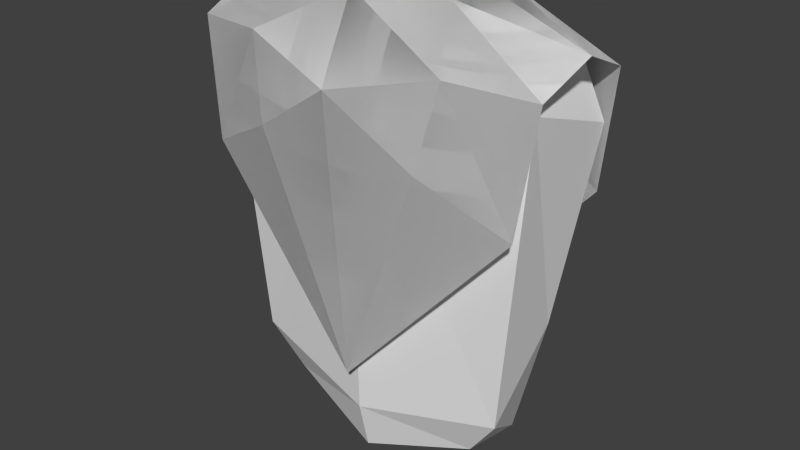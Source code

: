 # Source: Torso.blend  (saved by Blender 2.70.0; exported with 4.5.12 LTS)
import bpy
from mathutils import Matrix  # noqa: F401  (used for matrix-valued properties, if any)

bpy.ops.wm.read_factory_settings(use_empty=True)
scene = bpy.context.scene
scene.name = 'Scene'

# ---- collections
col_collection_1 = bpy.data.collections.new('Collection 1'); scene.collection.children.link(col_collection_1)

# ---- materials (node trees are filled in below, after node groups)
mat_outer = bpy.data.materials.new('Outer')
mat_outer.alpha_threshold = 0.0
mat_outer.use_transparent_shadow = False
mat_outer.roughness = 0.5
mat_outer.line_color = (0.0, 0.0, 0.0, 1.0)
mat_inner = bpy.data.materials.new('Inner')
mat_inner.alpha_threshold = 0.0
mat_inner.use_transparent_shadow = False
mat_inner.roughness = 0.5
mat_inner.line_color = (0.0, 0.0, 0.0, 1.0)

# ---- material node trees

# ---- world
world_world = bpy.data.worlds.new('World'); scene.world = world_world
world_world.color = (0.05088, 0.05088, 0.05088)
world_world.use_sun_shadow = False
world_world.sun_shadow_jitter_overblur = 0.0
world_world.cycles.sampling_method = 'MANUAL'
world_world.cycles.sample_map_resolution = 256

# ---- meshes
me_poncho = bpy.data.meshes.new('Poncho')
me_poncho.from_pydata([(0.761, -0.2892, -0.6565), (0.8313, -0.257, -0.1171), (0.3678, -0.1679, 0.1433), (0.4675, -0.3418, -0.09218), (0.3873, -0.3951, -0.4605), (0.761, -0.2892, -0.6565), (0.8313, -0.257, -0.1171), (0.3678, -0.1679, 0.1433), (0.4675, -0.3418, -0.09218), (0.3873, -0.3951, -0.4605), (0.0, -0.3472, -1.509), (-0.761, -0.2892, -0.6565), (-0.8313, -0.257, -0.1171), (0.0, -0.4508, -0.2049), (-0.3678, -0.1679, 0.1433), (0.0, -0.2781, 0.1433), (0.0, -0.4506, -0.2053), (-0.4675, -0.3418, -0.09218), (0.0, -0.4508, -0.2054), (-0.3873, -0.3951, -0.4605), (0.0, -0.3472, -1.509), (-0.761, -0.2892, -0.6565), (-0.8313, -0.257, -0.1171), (0.0, -0.4508, -0.2049), (-0.3678, -0.1679, 0.1433), (0.0, -0.2781, 0.1433), (0.0, -0.4506, -0.2053), (-0.4675, -0.3418, -0.09218), (0.0, -0.4508, -0.2054), (-0.3873, -0.3951, -0.4605), (0.761, 0.2892, -0.6565), (0.8313, 0.257, -0.1171), (0.3678, 0.1679, 0.1433), (0.4518, 0.0, 0.1433), (0.8546, 0.0, -0.008904), (0.4675, 0.3418, -0.09218), (0.3873, 0.3951, -0.4605), (0.761, 0.2892, -0.6565), (0.8313, 0.257, -0.1171), (0.3678, 0.1679, 0.1433), (0.4518, 0.0, 0.1433), (0.8546, 0.0, -0.008904), (0.4675, 0.3418, -0.09218), (0.3873, 0.3951, -0.4605), (0.0, 0.3472, -1.509), (-0.761, 0.2892, -0.6565), (-0.8313, 0.257, -0.1171), (0.0, 0.4508, -0.2049), (-0.3678, 0.1679, 0.1433), (-0.4518, 0.0, 0.1433), (0.0, 0.2781, 0.1433), (-0.8546, 0.0, -0.008904), (0.0, 0.4506, -0.2053), (-0.4675, 0.3418, -0.09218), (0.0, 0.4508, -0.2054), (-0.3873, 0.3951, -0.4605), (0.0, 0.3472, -1.509), (-0.761, 0.2892, -0.6565), (-0.8313, 0.257, -0.1171), (0.0, 0.4508, -0.2049), (-0.3678, 0.1679, 0.1433), (-0.4518, 0.0, 0.1433), (0.0, 0.2781, 0.1433), (-0.8546, 0.0, -0.008904), (0.0, 0.4506, -0.2053), (-0.4675, 0.3418, -0.09218), (0.0, 0.4508, -0.2054), (-0.3873, 0.3951, -0.4605)], [], [(3, 2, 15), (1, 2, 3), (2, 1, 34), (0, 4, 10), (0, 3, 4), (0, 1, 3), (16, 18, 10), (3, 16, 4), (8, 26, 23), (6, 8, 7), (7, 41, 6), (5, 20, 9), (5, 9, 8), (5, 8, 6), (20, 28, 26), (8, 9, 26), (16, 18, 13), (17, 16, 13), (12, 17, 14), (14, 51, 12), (11, 10, 19), (11, 19, 17), (11, 17, 12), (10, 18, 16), (17, 19, 16), (26, 23, 28), (27, 24, 25), (22, 24, 27), (24, 22, 63), (21, 29, 20), (21, 27, 29), (21, 22, 27), (26, 28, 20), (27, 26, 29), (35, 52, 47), (31, 35, 32), (32, 34, 31), (30, 44, 36), (30, 36, 35), (30, 35, 31), (44, 54, 52), (35, 36, 52), (42, 39, 62), (38, 39, 42), (39, 38, 41), (37, 43, 56), (37, 42, 43), (37, 38, 42), (64, 66, 56), (42, 64, 43), (52, 47, 54), (53, 48, 50), (46, 48, 53), (48, 46, 51), (45, 55, 44), (45, 53, 55), (45, 46, 53), (52, 54, 44), (53, 52, 55), (64, 66, 59), (65, 64, 59), (58, 65, 60), (60, 63, 58), (57, 56, 67), (57, 67, 65), (57, 65, 58), (56, 66, 64), (65, 67, 64), (13, 3, 15), (13, 16, 3), (4, 16, 10), (25, 8, 23), (25, 7, 8), (9, 20, 26), (15, 17, 13), (15, 14, 17), (19, 10, 16), (23, 27, 25), (23, 26, 27), (29, 26, 20), (50, 35, 47), (50, 32, 35), (36, 44, 52), (59, 42, 62), (59, 64, 42), (43, 64, 56), (47, 53, 50), (47, 52, 53), (55, 52, 44), (62, 65, 59), (62, 60, 65), (67, 56, 64), (61, 24, 63), (63, 60, 61), (51, 14, 49), (49, 48, 51), (33, 2, 34), (34, 32, 33), (41, 7, 40), (40, 39, 41)])
me_poncho.polygons.foreach_set('material_index', [0, 0, 0, 0, 0, 0, 0, 0, 1, 1, 1, 1, 1, 1, 1, 1, 0, 0, 0, 0, 0, 0, 0, 0, 0, 1, 1, 1, 1, 1, 1, 1, 1, 1, 0, 0, 0, 0, 0, 0, 0, 0, 1, 1, 1, 1, 1, 1, 1, 1, 0, 0, 0, 0, 0, 0, 0, 0, 0, 1, 1, 1, 1, 1, 1, 1, 1, 1, 0, 0, 0, 1, 1, 1, 0, 0, 0, 1, 1, 1, 0, 0, 0, 1, 1, 1, 0, 0, 0, 1, 1, 1, 1, 1, 0, 0, 0, 0, 1, 1])
_uv = me_poncho.uv_layers.new(name='UVMap')
_uv.uv.foreach_set('vector', [0.2399, 0.7468, 0.1844, 0.772, 0.1137, 0.7111, 0.3137, 0.8026, 0.1844, 0.772, 0.2399, 0.7468, 0.8795, 0.7593, 0.7972, 0.7881, 0.7812, 0.7052, 0.3908, 0.6901, 0.286, 0.6649, 0.3908, 0.4027, 0.3908, 0.6901, 0.2399, 0.7468, 0.286, 0.6649, 0.3908, 0.6901, 0.3137, 0.8026, 0.2399, 0.7468, 0.8795, 0.9528, 0.8795, 0.9528, 0.8795, 0.6222, 0.2399, 0.7468, 0.1695, 0.6479, 0.286, 0.6649, 0.4551, 0.188, 0.5621, 0.2453, 0.5621, 0.2454, 0.3908, 0.1222, 0.4551, 0.188, 0.4343, 0.2491, 0.8795, 0.2645, 0.7812, 0.3187, 0.7972, 0.2358, 0.4947, 0.03251, 0.7812, 0.0, 0.5321, 0.1322, 0.4947, 0.03251, 0.5321, 0.1322, 0.4551, 0.188, 0.4947, 0.03251, 0.4551, 0.188, 0.3908, 0.1222, 0.0004537, 0.8429, 0.0003781, 0.5124, 0.0004537, 0.5123, 0.4551, 0.188, 0.5321, 0.1322, 0.5621, 0.2453, 0.0003025, 0.5124, 0.0002269, 0.5125, 0.0002436, 0.5123, 0.06465, 0.5888, 0.1695, 0.6479, 0.1694, 0.648, 1.0, 0.1932, 0.913, 0.2206, 0.8667, 0.1645, 0.8667, 0.1645, 0.9948, 0.1103, 1.0, 0.1932, 0.1056, 0.433, 0.3908, 0.4027, 0.1409, 0.534, 0.1056, 0.433, 0.1409, 0.534, 0.06465, 0.5888, 0.1056, 0.433, 0.06465, 0.5888, 0.002085, 0.5217, 0.0003025, 0.843, 0.0002269, 0.5125, 0.0003025, 0.5124, 0.06465, 0.5888, 0.1409, 0.534, 0.1695, 0.6479, 0.0003781, 0.8429, 0.0003192, 0.843, 0.0003025, 0.8429, 0.913, 0.4017, 0.8667, 0.4578, 0.7812, 0.4222, 1.0, 0.429, 0.8667, 0.4578, 0.913, 0.4017, 0.8667, 0.4578, 1.0, 0.429, 0.9948, 0.5119, 0.7812, 0.2883, 0.6779, 0.2624, 0.7812, 0.0, 0.7812, 0.2883, 0.6311, 0.3452, 0.6779, 0.2624, 0.7812, 0.2883, 0.7038, 0.4017, 0.6311, 0.3452, 0.0003781, 0.8429, 0.0003025, 0.8429, 0.000378, 0.5123, 0.6311, 0.3452, 0.5621, 0.2453, 0.6779, 0.2624, 0.6311, 0.4581, 0.5621, 0.558, 0.5621, 0.5579, 0.7038, 0.4017, 0.6311, 0.4581, 0.5728, 0.4305, 0.8795, 0.651, 0.7812, 0.7052, 0.7972, 0.6222, 0.7812, 0.515, 0.7812, 0.8033, 0.6779, 0.5409, 0.7812, 0.515, 0.6779, 0.5409, 0.6311, 0.4581, 0.7812, 0.515, 0.6311, 0.4581, 0.7038, 0.4017, 0.0005293, 0.5123, 0.0005293, 0.8429, 0.0004537, 0.8429, 0.6311, 0.4581, 0.6779, 0.5409, 0.5621, 0.558, 0.06522, 0.2147, 0.04283, 0.1506, 0.1132, 0.09088, 0.0, 0.2789, 0.04283, 0.1506, 0.06522, 0.2147, 0.8795, 0.3729, 0.7972, 0.4017, 0.7812, 0.3187, 0.104, 0.3691, 0.1426, 0.2715, 0.3908, 0.4027, 0.104, 0.3691, 0.06522, 0.2147, 0.1426, 0.2715, 0.104, 0.3691, 0.0, 0.2789, 0.06522, 0.2147, 0.0001512, 0.8429, 7.564e-05, 0.8429, 0.0001513, 0.5123, 0.06522, 0.2147, 0.1734, 0.1595, 0.1426, 0.2715, 7.561e-05, 0.8429, 1.67e-05, 0.843, 0.0, 0.8429, 0.913, 0.0, 0.8667, 0.05611, 0.7812, 0.02056, 1.0, 0.02737, 0.8667, 0.05611, 0.913, 0.0, 0.8667, 0.05611, 1.0, 0.02737, 0.9948, 0.1103, 0.4947, 0.7708, 0.5321, 0.6711, 0.7812, 0.8033, 0.4947, 0.7708, 0.4551, 0.6153, 0.5321, 0.6711, 0.4947, 0.7708, 0.3908, 0.6811, 0.4551, 0.6153, 7.561e-05, 0.8429, 0.0, 0.8429, 7.564e-05, 0.5123, 0.4551, 0.6153, 0.5621, 0.558, 0.5321, 0.6711, 0.0001513, 0.8429, 0.0002269, 0.8429, 0.0002101, 0.843, 0.2415, 0.05786, 0.1734, 0.1595, 0.1733, 0.1594, 1.0, 0.5949, 0.913, 0.6222, 0.8667, 0.5661, 0.8667, 0.5661, 0.9948, 0.5119, 1.0, 0.5949, 0.3908, 0.1138, 0.3908, 0.4027, 0.2886, 0.1415, 0.3908, 0.1138, 0.2886, 0.1415, 0.2415, 0.05786, 0.3908, 0.1138, 0.2415, 0.05786, 0.3133, 0.0, 0.0002269, 0.5123, 0.0002269, 0.8429, 0.0001513, 0.8429, 0.2415, 0.05786, 0.2886, 0.1415, 0.1734, 0.1595, 0.1694, 0.648, 0.2399, 0.7468, 0.1137, 0.7111, 0.1694, 0.648, 0.1695, 0.6479, 0.2399, 0.7468, 0.286, 0.6649, 0.1695, 0.6479, 0.3908, 0.4027, 0.5035, 0.311, 0.4551, 0.188, 0.5621, 0.2454, 0.5035, 0.311, 0.4343, 0.2491, 0.4551, 0.188, 0.5321, 0.1322, 0.7812, 0.0, 0.5621, 0.2453, 0.1137, 0.7111, 0.06465, 0.5888, 0.1694, 0.648, 0.7812, 0.2, 0.8667, 0.1645, 0.913, 0.2206, 0.1409, 0.534, 0.3908, 0.4027, 0.1695, 0.6479, 0.5621, 0.2454, 0.6311, 0.3452, 0.5035, 0.311, 0.5621, 0.2454, 0.5621, 0.2453, 0.6311, 0.3452, 0.6779, 0.2624, 0.5621, 0.2453, 0.7812, 0.0, 0.5035, 0.4924, 0.6311, 0.4581, 0.5621, 0.5579, 0.5035, 0.4924, 0.5728, 0.4305, 0.6311, 0.4581, 0.6779, 0.5409, 0.7812, 0.8033, 0.5621, 0.558, 0.1733, 0.1594, 0.06522, 0.2147, 0.1132, 0.09088, 0.1733, 0.1594, 0.1734, 0.1595, 0.06522, 0.2147, 0.1426, 0.2715, 0.1734, 0.1595, 0.3908, 0.4027, 0.5621, 0.5579, 0.4551, 0.6153, 0.5035, 0.4924, 0.5621, 0.5579, 0.5621, 0.558, 0.4551, 0.6153, 0.5321, 0.6711, 0.5621, 0.558, 0.7812, 0.8033, 0.1132, 0.09088, 0.2415, 0.05786, 0.1733, 0.1594, 0.7812, 0.6017, 0.8667, 0.5661, 0.913, 0.6222, 0.2886, 0.1415, 0.3908, 0.4027, 0.1734, 0.1595, 0.8853, 0.5119, 0.8667, 0.4578, 0.9948, 0.5119, 0.9948, 0.5119, 0.8667, 0.5661, 0.8853, 0.5119, 0.9948, 0.1103, 0.8667, 0.1645, 0.8853, 0.1103, 0.8853, 0.1103, 0.8667, 0.05611, 0.9948, 0.1103, 0.8609, 0.7052, 0.8795, 0.7593, 0.7812, 0.7052, 0.7812, 0.7052, 0.8795, 0.651, 0.8609, 0.7052, 0.7812, 0.3187, 0.8795, 0.2645, 0.8609, 0.3187, 0.8609, 0.3187, 0.8795, 0.3729, 0.7812, 0.3187])
me_poncho.materials.append(mat_outer)
me_poncho.materials.append(mat_inner)
me_poncho.use_remesh_preserve_volume = False
me_poncho.use_remesh_preserve_attributes = False
me_poncho.use_mirror_vertex_groups = False
me_poncho.update()
me_torso = bpy.data.meshes.new('Torso')
me_torso.from_pydata([(-0.4909, -0.1222, -1.804), (-0.4909, 0.1958, -1.862), (0.4909, 0.1958, -1.862), (0.4909, -0.1222, -1.804), (-0.685, -0.1121, -0.03909), (-0.685, 0.1955, -0.03909), (0.685, 0.1955, -0.03909), (0.685, -0.1121, -0.03909), (-0.6429, -0.1694, -1.594), (-0.6429, 0.1913, -1.265), (0.6429, 0.1913, -1.265), (0.6429, -0.1694, -1.594), (-0.7746, -0.2021, -0.1914), (-0.7746, 0.2757, -0.3569), (0.7746, 0.2757, -0.3569), (0.7746, -0.2021, -0.1914), (0.0, 0.2056, 0.002032), (0.0, 0.206, -2.02), (0.0, -0.2132, 0.002032), (0.0, -0.2244, -1.956), (0.0, 0.2066, -1.369), (0.0, -0.2769, -1.724), (0.0, 0.2946, -0.3507), (0.0, -0.3131, -0.1669)], [], [(8, 9, 1, 0), (20, 10, 2, 17), (10, 11, 3, 2), (21, 8, 0, 19), (19, 17, 2, 3), (12, 13, 9, 8), (14, 15, 11, 10), (23, 12, 8, 21), (18, 7, 6, 16), (4, 5, 13, 12), (16, 6, 14, 22), (6, 7, 15, 14), (18, 4, 12, 23), (9, 20, 17, 1), (11, 21, 19, 3), (0, 1, 17, 19), (15, 23, 21, 11), (4, 18, 16, 5), (5, 16, 22, 13), (7, 18, 23, 15), (13, 22, 14, 10, 20, 9)])
_uv = me_torso.uv_layers.new(name='UVMap')
_uv.uv.foreach_set('vector', [0.9519, 0.09036, 0.8123, 0.1823, 0.8142, 0.0, 0.9337, 0.01921, 0.1915, 0.2119, 0.2117, 0.4037, 0.03869, 0.3486, 0.0, 0.2008, 0.6335, 0.3666, 0.7732, 0.4595, 0.7547, 0.5237, 0.6352, 0.5449, 0.2733, 0.5287, 0.07731, 0.5446, 0.1263, 0.4844, 0.2781, 0.4578, 0.7168, 0.8674, 0.7181, 0.7034, 0.8705, 0.7139, 0.8705, 0.8355, 0.9519, 0.5035, 0.7732, 0.452, 0.8123, 0.1823, 0.9519, 0.09036, 0.5945, 0.09784, 0.7732, 0.04288, 0.7732, 0.4595, 0.6335, 0.3666, 0.2304, 0.9843, 0.0, 0.952, 0.07731, 0.5446, 0.2733, 0.5287, 0.7972, 0.7034, 0.5945, 0.6651, 0.5945, 0.5487, 0.7972, 0.5449, 0.9149, 0.5404, 0.7987, 0.538, 0.7732, 0.452, 0.9519, 0.5035, 0.5945, 0.2352, 0.5711, 0.4369, 0.473, 0.4578, 0.4873, 0.229, 0.6198, 0.003871, 0.7359, 0.0, 0.7732, 0.04288, 0.5945, 0.09784, 0.2222, 1.028, 0.01895, 0.9931, 0.0, 0.952, 0.2304, 0.9843, 0.2337, 0.0237, 0.1915, 0.2119, 0.0, 0.2008, 0.05545, 0.05848, 0.4546, 0.5753, 0.2733, 0.5287, 0.2781, 0.4578, 0.4144, 0.5078, 0.5945, 0.8342, 0.5945, 0.7126, 0.7181, 0.7034, 0.7168, 0.8674, 0.4546, 0.9891, 0.2304, 0.9843, 0.2733, 0.5287, 0.4546, 0.5753, 1.0, 0.6651, 0.7972, 0.7034, 0.7972, 0.5449, 1.0, 0.5487, 0.5945, 0.03207, 0.5945, 0.2352, 0.4873, 0.229, 0.4995, 0.0, 0.421, 1.026, 0.2222, 1.028, 0.2304, 0.9843, 0.4546, 0.9891, 0.4995, 0.0, 0.4873, 0.229, 0.473, 0.4578, 0.2117, 0.4037, 0.1915, 0.2119, 0.2337, 0.0237])
me_torso.use_remesh_preserve_volume = False
me_torso.use_remesh_preserve_attributes = False
me_torso.use_mirror_vertex_groups = False
me_torso.update()

# ---- objects
ob_poncho = bpy.data.objects.new('Poncho', me_poncho)
ob_torso = bpy.data.objects.new('Torso', me_torso)

# ---- transforms, parenting, visibility, modifiers, constraints
ob_poncho.location = (0.0, 0.0, 0.0)
ob_poncho.lineart.crease_threshold = 0.0
ob_torso.location = (0.0, 0.0, 0.0)
ob_torso.lineart.crease_threshold = 0.0
_m = ob_torso.modifiers.new('Triangulate', 'TRIANGULATE')

# ---- collection membership
col_collection_1.objects.link(ob_poncho)
col_collection_1.objects.link(ob_torso)

# ---- scene / render settings (as saved in the file)
scene.frame_start = 1; scene.frame_end = 250; scene.frame_set(1)
scene.render.engine = 'BLENDER_EEVEE_NEXT'
scene.render.resolution_percentage = 50
scene.render.dither_intensity = 0.0
scene.cycles.use_denoising = False
scene.cycles.samples = 10
scene.cycles.sampling_pattern = 'TABULATED_SOBOL'
scene.cycles.light_sampling_threshold = 0.0
scene.cycles.use_adaptive_sampling = False
scene.cycles.use_light_tree = False
scene.cycles.blur_glossy = 0.0
scene.cycles.volume_bounces = 1
scene.cycles.pixel_filter_type = 'GAUSSIAN'
scene.cycles.sample_clamp_indirect = 0.0
scene.view_settings.view_transform = 'Standard'
bpy.context.view_layer.update()

# ---- added for rendering (the .blend has no active camera and no usable light): camera, sun
cam_auto = bpy.data.cameras.new('AutoCamera')
cam_auto.lens = 50.0
cam_auto.sensor_width = 36.0
cam_auto.clip_end = 1000.0
ob_auto_camera = bpy.data.objects.new('AutoCamera', cam_auto)
scene.collection.objects.link(ob_auto_camera)
ob_auto_camera.location = (2.68411, -3.22094, 1.20874)
ob_auto_camera.rotation_euler = (1.09748, -7.21219e-08, 0.694738)
scene.camera = ob_auto_camera
light_auto_sun = bpy.data.lights.new('AutoSun', 'SUN')
light_auto_sun.energy = 3.0
light_auto_sun.angle = 0.0523599
ob_auto_sun = bpy.data.objects.new('AutoSun', light_auto_sun)
scene.collection.objects.link(ob_auto_sun)
ob_auto_sun.rotation_euler = (0.872665, 0.174533, 0.523599)
bpy.context.view_layer.update()
